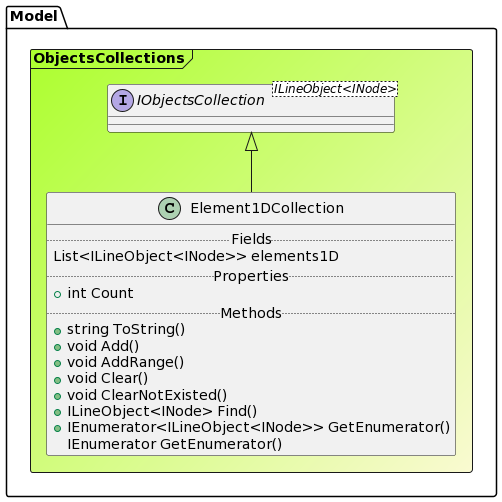

The diagram above was rendered by PlantUML. Its source (embedded in the PNG):
@startuml

Frame Model.ObjectsCollections #GreenYellow/LightGoldenRodYellow{
interface "IObjectsCollection<ILineObject<INode>>" as IObjectsCollection_ILineObject_INode  
class Element1DCollection extends IObjectsCollection_ILineObject_INode  {
.. Fields ..
List<ILineObject<INode>> elements1D
.. Properties ..
+ int Count
.. Methods ..
+string ToString()
+void Add()
+void AddRange()
+void Clear()
+void ClearNotExisted()
+ILineObject<INode> Find()
+IEnumerator<ILineObject<INode>> GetEnumerator()
IEnumerator GetEnumerator()
}
}
@enduml